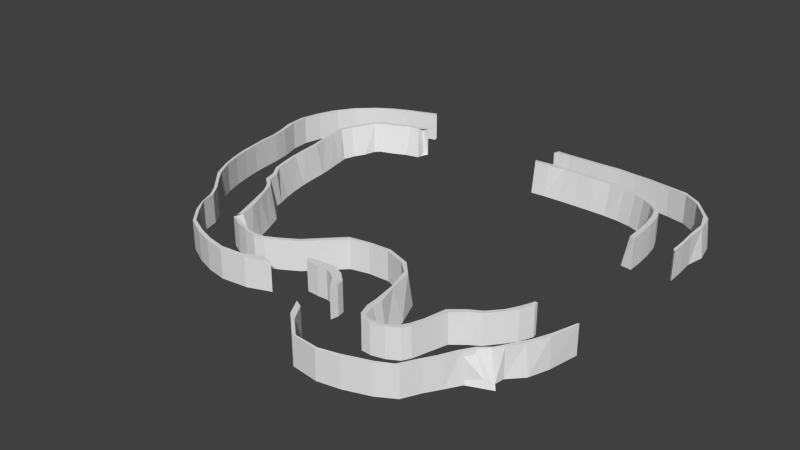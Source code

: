 # Source: barriers.blend  (saved by Blender 2.70.0; exported with 4.5.12 LTS)
import bpy
from mathutils import Matrix  # noqa: F401  (used for matrix-valued properties, if any)

bpy.ops.wm.read_factory_settings(use_empty=True)
scene = bpy.context.scene
scene.name = 'Scene'

# ---- collections
col_collection_1 = bpy.data.collections.new('Collection 1'); scene.collection.children.link(col_collection_1)

# ---- world
world_world = bpy.data.worlds.new('World'); scene.world = world_world
world_world.color = (0.05088, 0.05088, 0.05088)
world_world.use_sun_shadow = False
world_world.sun_shadow_jitter_overblur = 0.0
world_world.cycles.sampling_method = 'MANUAL'
world_world.cycles.sample_map_resolution = 256

# ---- meshes
me_cube_001 = bpy.data.meshes.new('Cube.001')
me_cube_001.from_pydata([(15.92, 4.908, -0.3778), (16.8, 2.108, -0.449), (15.83, 2.032, -0.449), (15.92, 5.08, 1.584), (16.84, 5.081, 1.584), (15.79, 2.383, 1.723), (16.77, 2.819, 1.655), (15.58, 2.73, -0.4489), (16.77, 2.819, -0.4489), (15.58, 2.73, 1.655), (16.99, 4.819, -0.3969), (15.8, 4.667, 1.603), (16.99, 4.819, 1.603), (15.8, 4.667, -0.3969), (16.84, 4.908, -0.3778), (17.96, 2.137, -0.4489), (17.97, 5.108, 1.584), (17.94, 2.62, 1.655), (16.85, 2.408, 1.655), (17.95, 2.858, 1.655), (16.78, 2.829, -0.4489), (17.95, 2.858, -0.4489), (16.78, 2.829, 1.655), (18.14, 4.838, -0.3969), (17.0, 4.81, 1.603), (17.0, 4.81, -0.3969), (17.97, 4.936, -0.3778), (19.1, 4.95, -0.3778), (19.05, 2.581, 1.655), (19.13, 2.872, 1.655), (18.14, 4.838, 1.603), (19.12, 2.151, -0.4489), (19.1, 5.122, 1.584), (19.13, 2.872, -0.4489), (20.78, 4.89, -0.3969), (19.28, 4.852, 1.603), (19.28, 4.852, -0.3969), (20.55, 5.019, -0.3778), (20.27, 2.147, -0.4489), (20.55, 5.191, 1.584), (20.26, 2.552, 1.655), (20.29, 2.869, -0.4489), (20.29, 2.869, 1.655), (20.78, 4.89, 1.603), (21.71, 4.987, -0.3778), (21.39, 2.117, -0.449), (21.71, 5.09, 1.584), (21.42, 2.587, 1.655), (21.44, 2.838, -0.4489), (22.54, 2.74, -0.4489), (21.44, 2.838, 1.655), (23.11, 4.753, -0.3969), (21.93, 4.859, 1.603), (21.93, 4.859, -0.3969), (22.93, 4.877, -0.3778), (24.39, 4.663, -0.3778), (22.41, 2.027, -0.449), (22.93, 5.012, 1.584), (23.42, 2.181, 1.655), (22.49, 2.379, 1.655), (22.54, 2.74, 1.655), (23.11, 4.753, 1.603), (25.67, 4.571, -0.3778), (24.11, 1.552, -0.449), (23.33, 1.842, -0.4489), (24.39, 4.813, 1.584), (24.19, 1.891, 1.655), (23.57, 2.533, -0.4489), (23.57, 2.533, 1.655), (25.85, 4.294, -0.3969), (24.54, 4.587, 1.603), (25.85, 4.294, 1.603), (24.54, 4.587, -0.3969), (26.89, 3.793, -0.3778), (25.67, 4.644, 1.584), (24.92, 1.436, 1.655), (24.37, 2.219, -0.4489), (24.37, 2.219, 1.655), (26.92, 3.587, -0.3969), (25.06, 0.7517, -0.449), (24.71, 1.162, -0.4489), (26.89, 3.915, 1.584), (25.39, 0.9345, 1.655), (25.14, 1.711, -0.4489), (25.14, 1.711, 1.655), (26.92, 3.587, 1.603), (28.58, 2.156, -0.3778), (28.39, 2.156, 1.584), (28.66, 0.7776, 1.584), (25.99, 0.2164, 1.655), (25.67, 1.075, -0.4489), (25.99, 0.2164, -0.4489), (25.67, 1.075, 1.655), (28.46, 1.047, -0.3969), (28.01, 2.256, 1.603), (28.01, 2.256, -0.3969), (28.89, 0.7776, -0.3778), (28.64, -0.4849, -0.3778), (25.45, -0.8413, -0.4489), (25.29, 0.0993, -0.4489), (25.81, -0.8022, 1.655), (25.6, 0.2951, 1.655), (26.16, -0.8276, 1.655), (26.16, -0.8276, -0.4489), (28.48, -0.3575, -0.3969), (28.46, 1.047, 1.603), (28.48, -0.3575, 1.603), (25.53, -1.89, -0.4489), (28.64, -0.4849, 1.584), (28.73, -1.69, 1.584), (25.91, -1.877, 1.655), (26.25, -1.937, 1.655), (26.25, -1.937, -0.4489), (28.58, -1.528, -0.3969), (28.58, -1.528, 1.603), (28.73, -1.69, -0.3778), (28.76, -2.863, -0.3778), (25.55, -2.989, -0.4489), (28.76, -2.863, 1.584), (25.95, -2.989, 1.655), (26.28, -3.076, 1.655), (26.28, -3.076, -0.4489), (28.6, -2.686, -0.3969), (28.6, -2.686, 1.603), (28.67, -12.97, -0.3778), (28.29, -14.92, -0.3778), (25.64, -12.98, -0.4081), (25.61, -12.78, -0.4081), (28.67, -12.97, 1.584), (28.25, -14.92, 1.584), (25.69, -12.82, 1.603), (25.74, -12.63, 1.601), (25.96, -12.91, 1.603), (25.93, -12.64, -0.3969), (25.96, -12.91, -0.3969), (25.93, -12.64, 1.603), (28.12, -14.62, -0.3969), (28.6, -13.08, 1.603), (28.12, -14.62, 1.603), (28.6, -13.08, -0.3969), (27.83, -16.23, -0.3778), (25.31, -13.48, -0.3969), (25.41, -13.48, 1.603), (25.58, -13.81, 1.603), (25.58, -13.81, -0.3969), (24.62, -13.99, -0.3969), (27.63, -16.23, 1.584), (24.98, -14.28, 1.603), (25.1, -14.45, 1.603), (25.1, -14.45, -0.3969), (27.05, -16.75, -0.3969), (27.66, -15.72, 1.603), (27.05, -16.75, 1.603), (27.66, -15.72, -0.3969), (26.99, -17.11, -0.3778), (26.9, -17.72, -0.3778), (24.07, -14.82, -0.3969), (26.99, -17.11, 1.584), (26.57, -17.7, 1.584), (24.25, -15.1, 1.603), (24.37, -15.34, -0.3969), (26.72, -17.54, -0.3969), (26.59, -17.53, 1.603), (23.27, -15.44, -0.3969), (23.48, -15.54, 1.603), (23.66, -15.72, 1.603), (23.74, -15.74, -0.3969), (24.37, -15.34, 1.603), (27.02, -18.14, -0.3969), (27.27, -18.19, -0.3778), (22.39, -16.0, -0.3969), (26.06, -18.14, 1.584), (25.63, -18.8, 1.584), (22.62, -16.26, 1.603), (22.91, -16.39, 1.603), (22.92, -16.39, -0.3969), (25.4, -18.9, -0.3969), (25.92, -18.1, 1.603), (25.4, -18.9, 1.603), (25.76, -18.81, -0.3778), (21.99, -17.44, -0.3969), (22.33, -17.65, 1.603), (22.63, -17.37, 1.603), (22.62, -17.4, -0.3969), (24.9, -19.9, -0.3969), (25.4, -18.9, 1.603), (24.9, -19.9, 1.603), (25.4, -18.9, -0.3969), (25.19, -19.75, -0.3778), (24.61, -20.65, -0.3778), (25.19, -19.75, 1.584), (24.61, -20.65, 1.584), (24.36, -20.78, -0.3969), (21.52, -18.34, -0.3969), (24.06, -21.73, 1.584), (22.05, -18.44, 1.603), (22.28, -18.6, 1.603), (22.28, -18.6, -0.3969), (24.36, -20.78, 1.603), (23.81, -21.75, 1.603), (24.06, -21.73, -0.3778), (22.92, -22.4, -0.3778), (21.47, -18.51, -0.3969), (22.92, -22.4, 1.584), (21.7, -19.02, 1.603), (22.86, -22.21, -0.3969), (22.88, -22.22, 1.603), (23.81, -21.75, -0.3969), (21.33, -22.95, -0.3778), (21.33, -22.95, 1.584), (21.98, -19.12, -0.3969), (21.27, -19.52, -0.3969), (21.98, -19.12, 1.603), (21.22, -22.81, -0.3969), (21.22, -22.81, 1.603), (20.35, -18.93, -0.3969), (20.98, -18.77, -0.3969), (20.51, -19.48, 1.603), (21.1, -19.39, 1.603), (20.43, -19.73, 1.603), (21.27, -19.52, 1.603), (19.89, -23.23, -0.3778), (18.11, -23.02, -0.3778), (19.89, -23.23, 1.584), (18.11, -23.02, 1.584), (20.43, -19.73, -0.3969), (18.36, -22.99, -0.3969), (19.96, -23.12, 1.603), (19.96, -23.12, -0.3969), (20.11, -18.95, -0.3969), (16.65, -21.65, 1.584), (20.09, -19.49, 1.603), (19.8, -19.69, -0.3969), (19.8, -19.69, 1.603), (18.36, -22.99, 1.603), (17.25, -21.94, 1.603), (16.65, -21.65, -0.3778), (16.08, -20.59, -0.3969), (19.98, -18.38, -0.3969), (20.17, -18.96, -0.3969), (16.08, -20.59, 1.603), (19.57, -18.53, 1.603), (19.73, -19.27, 1.603), (19.47, -19.34, -0.3969), (19.47, -19.34, 1.603), (16.61, -20.85, -0.3969), (16.61, -20.85, 1.603), (17.25, -21.94, -0.3969), (16.11, -20.56, -0.3969), (19.53, -17.75, 1.603), (19.16, -17.77, 1.603), (19.2, -18.54, -0.3969), (19.2, -18.54, 1.603), (19.71, -16.25, -0.3969), (19.95, -17.88, -0.3969), (16.5, -18.51, 1.603), (19.12, -16.34, 1.603), (18.93, -16.27, 1.603), (19.16, -17.77, -0.3969), (16.6, -17.98, -0.3969), (16.6, -17.98, 1.603), (16.5, -18.51, -0.3969), (15.85, -17.66, 1.584), (18.75, -14.62, 1.603), (18.43, -14.57, 1.603), (19.12, -16.23, -0.3969), (16.51, -17.49, 1.603), (15.85, -17.66, -0.3778), (18.99, -14.49, -0.3969), (17.87, -13.68, 1.603), (17.64, -13.86, 1.603), (18.43, -14.57, -0.3969), (15.87, -16.91, -0.3969), (16.51, -17.49, -0.3969), (15.44, -17.3, -0.3778), (16.22, -12.92, -0.3969), (17.98, -13.57, -0.3969), (15.44, -17.3, 1.584), (14.98, -17.12, 1.584), (16.23, -13.11, 1.603), (17.64, -13.86, -0.3969), (15.87, -16.91, 1.603), (15.08, -16.6, 1.603), (14.98, -17.12, -0.3778), (14.26, -17.15, -0.3778), (14.8, -13.2, 1.603), (16.2, -13.33, -0.3969), (16.2, -13.33, 1.603), (15.08, -16.6, -0.3969), (13.44, -17.09, -0.3969), (13.25, -13.28, -0.3969), (14.62, -12.97, -0.3969), (14.26, -17.15, 1.584), (13.43, -17.1, 1.603), (14.82, -13.37, -0.3969), (14.82, -13.37, 1.603), (13.29, -16.77, -0.3969), (14.13, -16.64, 1.603), (13.29, -16.77, 1.603), (14.13, -16.64, -0.3969), (11.09, -15.03, -0.3969), (11.36, -15.49, 1.603), (13.36, -13.47, 1.603), (13.57, -13.66, -0.3969), (13.57, -13.66, 1.603), (10.09, -15.62, -0.3969), (10.3, -16.15, 1.603), (11.48, -15.73, -0.3969), (11.48, -15.73, 1.603), (11.96, -18.48, -0.3778), (10.41, -19.07, -0.3778), (9.323, -16.01, -0.3969), (11.96, -18.48, 1.584), (10.41, -19.07, 1.584), (9.461, -16.58, 1.603), (9.612, -16.75, 1.603), (10.49, -16.31, -0.3969), (9.612, -16.75, -0.3969), (10.49, -16.31, 1.603), (10.01, -18.84, -0.3969), (11.22, -18.31, 1.603), (10.01, -18.84, 1.603), (11.22, -18.31, -0.3969), (10.41, -19.06, -0.3778), (8.64, -19.26, -0.3778), (8.953, -16.09, -0.3969), (10.41, -19.06, 1.584), (8.64, -19.26, 1.584), (8.913, -16.89, -0.3969), (9.989, -18.84, 1.603), (8.514, -18.98, 1.603), (9.989, -18.84, -0.3969), (8.953, -16.64, 1.603), (8.011, -16.72, -0.3969), (8.913, -16.89, 1.603), (7.273, -18.75, -0.3969), (7.273, -18.75, 1.603), (8.514, -18.98, -0.3969), (7.255, -19.01, -0.3778), (6.031, -18.59, -0.3778), (8.22, -15.95, -0.3969), (7.255, -19.01, 1.584), (6.031, -18.59, 1.584), (8.16, -16.6, 1.603), (7.067, -16.4, 1.603), (8.011, -16.72, 1.603), (6.126, -18.36, -0.3969), (6.126, -18.36, 1.603), (4.668, -17.88, -0.3778), (6.823, -15.43, -0.3969), (7.209, -15.69, -0.3969), (7.163, -16.18, 1.603), (7.067, -16.4, -0.3969), (4.794, -17.72, -0.3969), (4.794, -17.72, 1.603), (3.638, -16.69, -0.3778), (4.668, -17.88, 1.584), (3.638, -16.69, 1.584), (6.338, -15.33, 1.603), (6.132, -15.79, 1.603), (6.108, -15.42, 1.603), (6.198, -15.97, -0.3969), (6.108, -15.42, -0.3969), (6.198, -15.97, 1.603), (3.91, -16.71, -0.3969), (3.91, -16.71, 1.603), (3.068, -15.72, -0.3778), (6.855, -15.13, -0.3969), (3.068, -15.72, 1.584), (5.726, -14.37, 1.603), (3.163, -15.69, 1.603), (2.696, -14.73, -0.3778), (6.476, -14.1, -0.3969), (2.696, -14.73, 1.584), (5.569, -13.19, 1.603), (6.051, -14.28, 1.603), (5.317, -13.29, 1.603), (5.726, -14.37, -0.3969), (3.163, -15.69, -0.3969), (5.556, -11.84, -0.3969), (6.058, -12.99, -0.3969), (4.876, -12.16, 1.603), (5.317, -13.29, -0.3969), (4.839, -12.19, -0.3969), (2.271, -13.77, -0.3969), (2.893, -14.66, 1.603), (2.271, -13.77, 1.603), (2.893, -14.66, -0.3969), (2.118, -13.91, -0.3778), (2.118, -13.91, 1.584), (5.038, -12.12, 1.603), (1.621, -13.07, -0.3969), (1.627, -13.37, -0.3778), (4.22, -10.61, -0.3969), (4.626, -10.87, -0.3969), (1.627, -13.37, 1.584), (4.669, -11.38, 1.603), (4.349, -11.35, -0.3969), (4.349, -11.35, 1.603), (1.621, -13.07, 1.603), (0.7891, -12.1, 1.603), (0.5272, -12.28, -0.3778), (4.06, -9.927, -0.3969), (0.5775, -12.22, 1.584), (4.006, -10.74, 1.603), (3.516, -10.05, 1.603), (3.73, -10.89, -0.3969), (3.73, -10.89, 1.603), (0.1075, -10.88, -0.3969), (0.1075, -10.88, 1.603), (0.7891, -12.1, -0.3969), (-0.2387, -11.07, -0.3778), (-0.622, -9.919, -0.3778), (-0.08072, -10.95, 1.584), (-0.5071, -9.797, 1.584), (3.205, -9.168, 1.603), (3.798, -9.932, 1.603), (3.516, -10.05, -0.3969), (-0.2825, -9.759, 1.603), (-0.9187, -8.777, -0.3778), (3.73, -9.004, -0.3969), (2.692, -8.183, 1.603), (2.963, -9.227, -0.3969), (2.963, -9.227, 1.603), (-0.2825, -9.759, -0.3969), (-1.16, -7.62, -0.3778), (3.47, -8.001, -0.3969), (-0.8181, -8.712, 1.584), (2.681, -7.066, 1.603), (2.953, -8.19, 1.603), (2.692, -8.183, -0.3969), (2.472, -7.129, -0.3969), (-0.8117, -7.497, -0.3969), (-0.5743, -8.634, 1.603), (-0.8117, -7.497, 1.603), (-0.5743, -8.634, -0.3969), (-1.322, -6.364, -0.3778), (3.259, -6.989, -0.3969), (-0.9878, -7.663, 1.584), (2.34, -6.12, -0.3969), (2.472, -7.129, 1.603), (-0.9657, -6.307, 1.603), (-1.428, -5.4, -0.3778), (2.994, -4.779, -0.3969), (3.137, -6.07, -0.3969), (-1.207, -6.364, 1.584), (-1.27, -5.35, 1.584), (2.603, -6.07, 1.603), (2.34, -6.12, 1.603), (-1.083, -5.247, 1.603), (-0.9657, -6.307, -0.3969), (-1.62, -4.353, -0.3778), (-1.512, -4.325, 1.584), (2.469, -4.839, 1.603), (1.997, -3.767, 1.603), (2.205, -4.906, -0.3969), (1.997, -3.767, -0.3969), (2.205, -4.906, 1.603), (-1.282, -4.156, -0.3969), (-1.083, -5.247, -0.3969), (-1.874, -3.207, -0.3778), (2.782, -3.616, -0.3969), (-1.874, -3.207, 1.584), (2.011, -2.596, 1.603), (2.187, -3.71, 1.603), (1.793, -2.679, 1.603), (1.793, -2.664, -0.3969), (-1.282, -4.156, 1.603), (-1.97, -1.736, -0.3778), (2.435, -1.945, -0.3969), (2.568, -2.569, -0.3969), (1.902, -1.628, 1.603), (1.644, -1.496, 1.603), (-1.677, -2.868, 1.603), (-1.677, -2.868, -0.3969), (-1.97, -1.736, 1.584), (-1.673, -0.3773, 1.584), (2.149, -0.7588, 1.603), (1.644, -1.496, -0.3969), (1.942, -0.613, -0.3969), (-1.469, -0.3488, -0.3969), (-1.762, -1.581, 1.603), (-1.469, -0.3488, 1.603), (-1.762, -1.581, -0.3969), (-1.673, -0.3773, -0.3778), (2.647, -1.211, -0.3969), (2.625, 0.1159, 1.603), (2.399, 0.2789, -0.3969), (1.942, -0.613, 1.603), (-0.9141, 1.041, -0.3969), (-0.9141, 1.041, 1.603), (-1.193, 0.8555, -0.3778), (3.246, 0.3796, -0.3969), (3.054, -0.4067, -0.3969), (-1.193, 0.8555, 1.584), (-0.3473, 2.161, 1.584), (2.96, 0.8132, 1.603), (2.816, 0.9548, 1.603), (2.399, 0.2789, 1.603), (-0.1301, 2.222, 1.603), (-0.3473, 2.161, -0.3778), (2.811, 0.9562, -0.3969), (0.9258, 3.222, -0.3969), (-0.1301, 2.222, -0.3969), (0.8627, 3.295, -0.3778), (1.951, 3.901, -0.3778), (4.465, 1.014, -0.3969), (3.557, 0.6995, -0.3969), (0.8627, 3.295, 1.584), (4.413, 1.566, 1.603), (3.497, 1.234, 1.603), (4.342, 1.813, 1.603), (3.365, 1.461, -0.3969), (3.365, 1.461, 1.603), (1.968, 3.798, -0.3969), (0.9258, 3.222, 1.603), (3.044, 4.403, -0.3778), (1.951, 4.015, 1.584), (3.044, 4.516, 1.584), (5.304, 2.003, 1.603), (4.342, 1.813, -0.3969), (5.308, 2.256, -0.3969), (1.968, 3.798, 1.603), (4.217, 4.834, -0.3778), (6.303, 1.668, -0.3969), (5.382, 1.434, -0.3969), (4.217, 4.948, 1.584), (6.001, 2.073, 1.579), (6.04, 2.494, 1.603), (5.309, 2.256, -0.3969), (6.319, 2.271, -0.3969), (5.308, 2.256, 1.603), (4.152, 4.697, -0.3969), (3.033, 4.286, 1.603), (4.178, 4.697, 1.603), (3.033, 4.286, -0.3969), (5.133, 5.307, -0.3778), (6.294, 1.838, -0.3969), (6.07, 1.729, -0.3969), (5.133, 5.307, 1.584), (6.545, 2.492, 1.603), (6.209, 2.343, -0.3969), (6.545, 2.492, -0.3969), (5.228, 5.027, -0.3969), (5.228, 5.027, 1.603), (4.178, 4.697, -0.3969)], [], [(7, 8, 1, 2), (11, 12, 4, 3), (13, 10, 12, 11), (8, 7, 9, 6), (19, 17, 15, 21), (18, 17, 19, 22), (21, 20, 22, 19), (40, 42, 41, 38), (52, 46, 44, 53), (47, 50, 48, 45), (72, 69, 71, 70), (94, 87, 86, 95), (91, 90, 92, 89), (102, 100, 98, 103), (100, 101, 99, 98), (111, 110, 107, 112), (120, 119, 117, 121), (118, 123, 122, 116), (128, 129, 125, 124), (132, 130, 126, 134), (130, 131, 127, 126), (137, 128, 124, 139), (133, 134, 126, 127), (137, 138, 129, 128), (131, 135, 133, 127), (131, 130, 132, 135), (129, 138, 136, 125), (124, 125, 136, 139), (139, 136, 138, 137), (134, 133, 135, 132), (143, 142, 141, 144), (142, 130, 126, 141), (134, 144, 141, 126), (166, 175, 170, 163), (144, 134, 132, 143), (148, 147, 145, 149), (144, 149, 145, 141), (147, 142, 141, 145), (142, 147, 148, 143), (153, 150, 152, 151), (157, 158, 155, 154), (149, 160, 156, 145), (159, 147, 145, 156), (158, 162, 161, 155), (150, 161, 162, 152), (152, 162, 158, 157), (165, 164, 163, 166), (174, 173, 170, 175), (181, 195, 196, 182), (177, 178, 172, 171), (173, 164, 163, 170), (164, 173, 174, 165), (175, 166, 165, 174), (182, 181, 180, 183), (187, 184, 186, 185), (190, 191, 189, 188), (196, 195, 193, 197), (203, 206, 205, 201), (200, 201, 205, 207), (206, 214, 209, 203), (209, 214, 213, 208), (201, 208, 213, 205), (205, 213, 214, 206), (217, 218, 216, 215), (218, 217, 219, 220), (223, 224, 222, 221), (227, 223, 221, 228), (221, 222, 226, 228), (231, 233, 232, 229), (241, 242, 239, 238), (242, 244, 243, 239), (240, 246, 245, 237), (236, 237, 245, 247), (281, 282, 278, 277), (297, 298, 293, 292), (299, 296, 298, 297), (312, 313, 310, 309), (315, 314, 311, 317), (320, 321, 313, 312), (313, 321, 319, 310), (309, 310, 319, 322), (322, 319, 321, 320), (317, 316, 318, 315), (326, 327, 324, 323), (329, 326, 323, 331), (329, 330, 327, 326), (341, 342, 339, 338), (342, 347, 346, 339), (359, 358, 360, 363), (357, 365, 364, 355), (362, 361, 363, 360), (382, 383, 379, 380), (387, 384, 386, 385), (396, 398, 397, 394), (413, 414, 412, 411), (435, 432, 434, 433), (456, 455, 457, 454), (481, 482, 476, 475), (483, 480, 482, 481), (509, 510, 507, 506), (510, 513, 512, 507), (510, 509, 511, 513), (528, 527, 524, 530), (529, 530, 524, 525), (526, 534, 532, 523), (535, 532, 534, 533), (530, 529, 531, 528), (541, 542, 537, 538), (527, 528, 541, 538), (293, 298, 289), (527, 538, 537), (527, 540, 528), (542, 541, 528, 540), (3, 4, 14, 0), (6, 18, 1, 8), (18, 5, 2, 1), (5, 18, 6, 9), (4, 12, 10, 14), (0, 14, 10, 13), (4, 16, 26, 14), (17, 18, 1, 15), (24, 4, 14, 25), (20, 21, 15, 1), (24, 30, 16, 4), (18, 22, 20, 1), (16, 30, 23, 26), (14, 26, 23, 25), (25, 23, 30, 24), (16, 32, 27, 26), (29, 28, 31, 33), (28, 17, 15, 31), (21, 33, 31, 15), (30, 35, 32, 16), (17, 28, 29, 19), (32, 35, 36, 27), (26, 27, 36, 23), (23, 36, 35, 30), (33, 21, 19, 29), (32, 39, 37, 27), (40, 28, 31, 38), (33, 41, 38, 31), (35, 43, 39, 32), (28, 40, 42, 29), (39, 43, 34, 37), (27, 37, 34, 36), (36, 34, 43, 35), (41, 33, 29, 42), (39, 46, 44, 37), (47, 40, 38, 45), (41, 48, 45, 38), (43, 52, 46, 39), (40, 47, 50, 42), (37, 44, 53, 34), (34, 53, 52, 43), (48, 41, 42, 50), (46, 57, 54, 44), (60, 59, 56, 49), (59, 47, 45, 56), (48, 49, 56, 45), (52, 61, 57, 46), (47, 59, 60, 50), (57, 61, 51, 54), (44, 54, 51, 53), (53, 51, 61, 52), (49, 48, 50, 60), (57, 65, 55, 54), (68, 58, 64, 67), (58, 59, 56, 64), (49, 67, 64, 56), (61, 70, 65, 57), (59, 58, 68, 60), (65, 70, 72, 55), (54, 55, 72, 51), (51, 72, 70, 61), (67, 49, 60, 68), (65, 74, 62, 55), (77, 66, 63, 76), (66, 58, 64, 63), (67, 76, 63, 64), (70, 71, 74, 65), (58, 66, 77, 68), (74, 71, 69, 62), (55, 62, 69, 72), (76, 67, 68, 77), (74, 81, 73, 62), (84, 75, 80, 83), (75, 66, 63, 80), (76, 83, 80, 63), (71, 85, 81, 74), (66, 75, 84, 77), (81, 85, 78, 73), (62, 73, 78, 69), (69, 78, 85, 71), (83, 76, 77, 84), (81, 87, 86, 73), (92, 82, 79, 90), (82, 75, 80, 79), (83, 90, 79, 80), (85, 94, 87, 81), (75, 82, 92, 84), (73, 86, 95, 78), (78, 95, 94, 85), (90, 83, 84, 92), (87, 88, 96, 86), (89, 101, 99, 91), (101, 82, 79, 99), (90, 91, 99, 79), (94, 105, 88, 87), (82, 101, 89, 92), (88, 105, 93, 96), (86, 96, 93, 95), (95, 93, 105, 94), (88, 108, 97, 96), (91, 103, 98, 99), (105, 106, 108, 88), (101, 100, 102, 89), (108, 106, 104, 97), (96, 97, 104, 93), (93, 104, 106, 105), (103, 91, 89, 102), (108, 109, 115, 97), (110, 100, 98, 107), (103, 112, 107, 98), (106, 114, 109, 108), (100, 110, 111, 102), (109, 114, 113, 115), (97, 115, 113, 104), (104, 113, 114, 106), (112, 103, 102, 111), (109, 118, 116, 115), (119, 110, 107, 117), (112, 121, 117, 107), (114, 123, 118, 109), (110, 119, 120, 111), (115, 116, 122, 113), (113, 122, 123, 114), (121, 112, 111, 120), (129, 146, 140, 125), (138, 151, 146, 129), (146, 151, 153, 140), (125, 140, 153, 136), (136, 153, 151, 138), (146, 157, 154, 140), (151, 152, 157, 146), (157, 152, 150, 154), (140, 154, 150, 153), (167, 159, 156, 160), (147, 159, 167, 148), (162, 177, 171, 158), (164, 159, 156, 163), (160, 166, 163, 156), (161, 168, 177, 162), (159, 164, 165, 167), (171, 177, 168, 169), (155, 169, 168, 161), (158, 171, 169, 155), (166, 160, 167, 165), (171, 172, 179, 169), (172, 178, 176, 179), (169, 179, 176, 168), (168, 176, 178, 177), (172, 190, 188, 179), (181, 173, 170, 180), (185, 172, 179, 187), (175, 183, 180, 170), (185, 186, 190, 172), (173, 181, 182, 174), (190, 186, 184, 188), (179, 188, 184, 187), (183, 175, 174, 182), (186, 198, 191, 190), (191, 198, 192, 189), (188, 189, 192, 184), (184, 192, 198, 186), (191, 194, 200, 189), (195, 181, 180, 193), (198, 199, 194, 191), (194, 199, 207, 200), (189, 200, 207, 192), (192, 207, 199, 198), (183, 197, 193, 180), (194, 203, 201, 200), (212, 204, 202, 210), (204, 195, 193, 202), (197, 210, 202, 193), (199, 206, 203, 194), (195, 204, 212, 196), (207, 205, 206, 199), (210, 197, 196, 212), (220, 218, 216, 211), (218, 204, 202, 216), (210, 211, 216, 202), (204, 218, 220, 212), (211, 210, 212, 220), (209, 223, 221, 208), (219, 217, 215, 225), (211, 225, 215, 216), (214, 227, 223, 209), (208, 221, 228, 213), (213, 228, 227, 214), (225, 211, 220, 219), (231, 217, 215, 229), (225, 232, 229, 215), (227, 234, 224, 223), (217, 231, 233, 219), (224, 234, 226, 222), (228, 226, 234, 227), (232, 225, 219, 233), (224, 230, 236, 222), (242, 231, 229, 239), (232, 243, 239, 229), (234, 235, 230, 224), (231, 242, 244, 233), (230, 235, 247, 236), (222, 236, 247, 226), (226, 247, 235, 234), (243, 232, 233, 244), (230, 240, 237, 236), (252, 241, 238, 251), (243, 251, 238, 239), (235, 246, 240, 230), (242, 241, 252, 244), (247, 245, 246, 235), (251, 243, 244, 252), (250, 249, 254, 258), (249, 241, 238, 254), (251, 258, 254, 238), (241, 249, 250, 252), (258, 251, 252, 250), (257, 256, 253, 265), (256, 249, 254, 253), (258, 265, 253, 254), (249, 256, 257, 250), (255, 260, 259, 261), (265, 258, 250, 257), (255, 262, 267, 261), (264, 263, 268, 271), (263, 256, 253, 268), (265, 271, 268, 253), (260, 266, 262, 255), (256, 263, 264, 257), (262, 266, 273, 267), (261, 267, 273, 259), (259, 273, 266, 260), (271, 265, 257, 264), (262, 277, 274, 267), (270, 269, 276, 280), (269, 263, 268, 276), (271, 280, 276, 268), (266, 281, 277, 262), (263, 269, 270, 264), (277, 281, 272, 274), (267, 274, 272, 273), (273, 272, 281, 266), (280, 271, 264, 270), (277, 278, 283, 274), (287, 279, 275, 286), (279, 269, 276, 275), (280, 286, 275, 276), (269, 279, 287, 270), (278, 282, 288, 283), (274, 283, 288, 272), (272, 288, 282, 281), (286, 280, 270, 287), (278, 292, 284, 283), (295, 285, 291, 294), (285, 279, 275, 291), (286, 294, 291, 275), (282, 297, 292, 278), (279, 285, 295, 287), (292, 297, 299, 284), (283, 284, 299, 288), (288, 299, 297, 282), (294, 286, 287, 295), (292, 293, 289, 284), (304, 302, 290, 303), (302, 285, 291, 290), (294, 303, 290, 291), (285, 302, 304, 295), (303, 294, 295, 304), (308, 301, 300, 307), (301, 302, 290, 300), (303, 307, 300, 290), (302, 301, 308, 304), (307, 303, 304, 308), (318, 306, 305, 316), (306, 301, 300, 305), (307, 316, 305, 300), (301, 306, 318, 308), (316, 307, 308, 318), (314, 306, 305, 311), (316, 317, 311, 305), (306, 314, 315, 318), (334, 332, 325, 328), (332, 314, 311, 325), (317, 328, 325, 311), (314, 332, 334, 315), (327, 330, 337, 324), (323, 324, 337, 331), (331, 337, 330, 329), (328, 317, 315, 334), (327, 341, 338, 324), (345, 343, 340, 333), (343, 332, 325, 340), (328, 333, 340, 325), (330, 336, 341, 327), (332, 343, 345, 334), (341, 336, 335, 338), (324, 338, 335, 337), (337, 335, 336, 330), (333, 328, 334, 345), (344, 351, 350, 352), (351, 343, 340, 350), (333, 352, 350, 340), (336, 347, 342, 341), (343, 351, 344, 345), (338, 339, 346, 335), (335, 346, 347, 336), (352, 333, 345, 344), (342, 356, 348, 339), (363, 359, 349, 361), (359, 351, 350, 349), (352, 361, 349, 350), (347, 354, 356, 342), (351, 359, 363, 344), (356, 354, 353, 348), (339, 348, 353, 346), (346, 353, 354, 347), (361, 352, 344, 363), (356, 357, 355, 348), (360, 358, 367, 362), (358, 359, 349, 367), (361, 362, 367, 349), (354, 365, 357, 356), (348, 355, 364, 353), (353, 364, 365, 354), (357, 368, 366, 355), (369, 375, 372, 377), (375, 358, 367, 372), (362, 377, 372, 367), (365, 370, 368, 357), (358, 375, 369, 360), (368, 370, 378, 366), (355, 366, 378, 364), (364, 378, 370, 365), (377, 362, 360, 369), (368, 373, 371, 366), (376, 374, 380, 382), (374, 375, 372, 380), (377, 382, 380, 372), (370, 385, 373, 368), (375, 374, 376, 369), (373, 385, 387, 371), (366, 371, 387, 378), (378, 387, 385, 370), (382, 377, 369, 376), (373, 389, 388, 371), (381, 390, 379, 383), (390, 374, 380, 379), (385, 386, 389, 373), (374, 390, 381, 376), (389, 386, 384, 388), (371, 388, 384, 387), (383, 382, 376, 381), (389, 395, 392, 388), (396, 390, 379, 394), (383, 397, 394, 379), (386, 399, 395, 389), (390, 396, 398, 381), (395, 399, 391, 392), (388, 392, 391, 384), (384, 391, 399, 386), (397, 383, 381, 398), (395, 403, 401, 392), (407, 404, 393, 406), (404, 396, 394, 393), (397, 406, 393, 394), (399, 400, 403, 395), (396, 404, 407, 398), (403, 400, 410, 401), (392, 401, 410, 391), (391, 410, 400, 399), (406, 397, 398, 407), (403, 413, 411, 401), (405, 416, 402, 417), (416, 404, 393, 402), (406, 417, 402, 393), (400, 409, 413, 403), (404, 416, 405, 407), (413, 409, 408, 411), (401, 411, 408, 410), (410, 408, 409, 400), (417, 406, 407, 405), (423, 415, 420, 422), (415, 416, 402, 420), (417, 422, 420, 402), (409, 418, 414, 413), (416, 415, 423, 405), (414, 418, 424, 412), (411, 412, 424, 408), (408, 424, 418, 409), (422, 417, 405, 423), (414, 427, 419, 412), (421, 429, 426, 430), (429, 415, 420, 426), (422, 430, 426, 420), (418, 433, 427, 414), (415, 429, 421, 423), (427, 433, 435, 419), (412, 419, 435, 424), (424, 435, 433, 418), (430, 422, 423, 421), (427, 438, 425, 419), (440, 428, 437, 431), (428, 429, 426, 437), (430, 431, 437, 426), (433, 434, 438, 427), (429, 428, 440, 421), (438, 434, 432, 425), (419, 425, 432, 435), (431, 430, 421, 440), (438, 445, 436, 425), (448, 447, 444, 439), (447, 428, 437, 444), (431, 439, 444, 437), (434, 441, 445, 438), (428, 447, 448, 440), (445, 441, 450, 436), (425, 436, 450, 432), (432, 450, 441, 434), (439, 431, 440, 448), (445, 446, 442, 436), (457, 453, 443, 455), (453, 447, 444, 443), (439, 455, 443, 444), (441, 449, 446, 445), (447, 453, 457, 448), (446, 449, 459, 442), (436, 442, 459, 450), (450, 459, 449, 441), (455, 439, 448, 457), (446, 452, 451, 442), (454, 464, 461, 456), (464, 453, 443, 461), (455, 456, 461, 443), (449, 467, 452, 446), (453, 464, 454, 457), (452, 467, 458, 451), (442, 451, 458, 459), (459, 458, 467, 449), (452, 462, 460, 451), (465, 463, 470, 466), (463, 464, 461, 470), (456, 466, 470, 461), (467, 473, 462, 452), (464, 463, 465, 454), (462, 473, 474, 460), (451, 460, 474, 458), (458, 474, 473, 467), (466, 456, 454, 465), (462, 475, 468, 460), (472, 471, 469, 478), (471, 463, 470, 469), (473, 481, 475, 462), (478, 466, 465, 472), (475, 481, 483, 468), (460, 468, 483, 474), (474, 483, 481, 473), (466, 478, 469, 470), (475, 476, 484, 468), (488, 477, 485, 479), (477, 471, 469, 485), (478, 479, 485, 469), (471, 477, 488, 472), (476, 482, 480, 484), (468, 484, 480, 483), (479, 478, 472, 488), (476, 494, 491, 484), (498, 486, 493, 487), (486, 477, 485, 493), (479, 487, 493, 485), (482, 490, 494, 476), (477, 486, 498, 488), (494, 490, 489, 491), (484, 491, 489, 480), (480, 489, 490, 482), (487, 479, 488, 498), (494, 495, 500, 491), (497, 496, 492, 501), (496, 486, 493, 492), (487, 501, 492, 493), (490, 499, 495, 494), (486, 496, 497, 498), (495, 499, 503, 500), (491, 500, 503, 489), (489, 503, 499, 490), (501, 487, 498, 497), (495, 508, 504, 500), (510, 496, 492, 507), (501, 512, 507, 492), (499, 515, 508, 495), (496, 510, 513, 497), (508, 515, 502, 504), (500, 504, 502, 503), (503, 502, 515, 499), (512, 501, 497, 513), (508, 517, 505, 504), (511, 509, 506, 520), (512, 520, 506, 507), (515, 522, 517, 508), (517, 522, 514, 505), (504, 505, 514, 502), (502, 514, 522, 515), (520, 512, 513, 511), (517, 518, 516, 505), (531, 519, 525, 521), (519, 509, 506, 525), (520, 521, 525, 506), (522, 533, 518, 517), (509, 519, 531, 511), (518, 533, 535, 516), (505, 516, 535, 514), (514, 535, 533, 522), (521, 520, 511, 531), (518, 526, 523, 516), (527, 519, 525, 524), (533, 534, 526, 518), (519, 531, 529, 525), (519, 527, 528, 531), (516, 523, 532, 535), (526, 539, 536, 523), (523, 536, 543, 545), (463, 471, 472, 465), (545, 543, 544, 534), (534, 526, 523, 545), (534, 544, 539, 526), (160, 149, 148, 167), (154, 155, 161, 150), (203, 209, 208, 201), (130, 142, 143, 132), (149, 144, 143, 148), (197, 183, 182, 196)])
me_cube_001.use_remesh_preserve_volume = False
me_cube_001.use_remesh_preserve_attributes = False
me_cube_001.use_mirror_vertex_groups = False
me_cube_001.update()

# ---- objects
ob_barriers = bpy.data.objects.new('barriers', me_cube_001)

# ---- transforms, parenting, visibility, modifiers, constraints
ob_barriers.location = (-15.49, 8.429, -0.8942)
ob_barriers.lineart.crease_threshold = 0.0

# ---- collection membership
col_collection_1.objects.link(ob_barriers)

# ---- scene / render settings (as saved in the file)
scene.frame_start = 1; scene.frame_end = 250; scene.frame_set(1)
scene.render.engine = 'BLENDER_EEVEE_NEXT'
scene.render.resolution_percentage = 50
scene.render.dither_intensity = 0.0
scene.cycles.use_denoising = False
scene.cycles.samples = 10
scene.cycles.sampling_pattern = 'TABULATED_SOBOL'
scene.cycles.light_sampling_threshold = 0.0
scene.cycles.use_adaptive_sampling = False
scene.cycles.use_light_tree = False
scene.cycles.blur_glossy = 0.0
scene.cycles.volume_bounces = 1
scene.cycles.pixel_filter_type = 'GAUSSIAN'
scene.cycles.sample_clamp_indirect = 0.0
scene.view_settings.view_transform = 'Standard'
bpy.context.view_layer.update()

# ---- added for rendering (the .blend has no active camera and no usable light): camera, sun
cam_auto = bpy.data.cameras.new('AutoCamera')
cam_auto.lens = 50.0
cam_auto.sensor_width = 36.0
cam_auto.clip_end = 1000.0
ob_auto_camera = bpy.data.objects.new('AutoCamera', cam_auto)
scene.collection.objects.link(ob_auto_camera)
ob_auto_camera.location = (36.9052, -47.2605, 30.8946)
ob_auto_camera.rotation_euler = (1.09748, -7.21219e-08, 0.694738)
scene.camera = ob_auto_camera
light_auto_sun = bpy.data.lights.new('AutoSun', 'SUN')
light_auto_sun.energy = 3.0
light_auto_sun.angle = 0.0523599
ob_auto_sun = bpy.data.objects.new('AutoSun', light_auto_sun)
scene.collection.objects.link(ob_auto_sun)
ob_auto_sun.rotation_euler = (0.872665, 0.174533, 0.523599)
bpy.context.view_layer.update()
